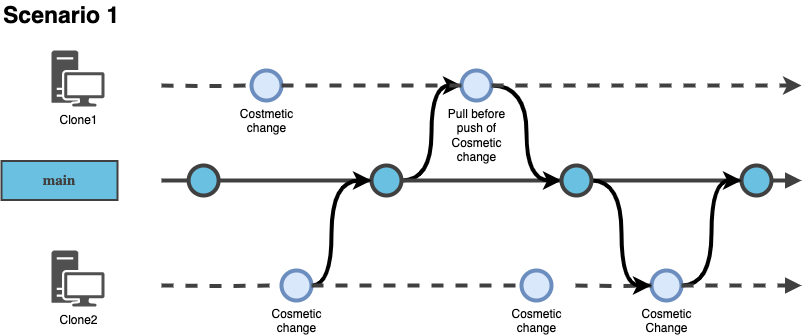

The diagram above was exported from draw.io. Its source (the exported page's mxGraphModel, read from the mxfile embedded in the PNG):
<mxGraphModel dx="2036" dy="2932" grid="1" gridSize="10" guides="1" tooltips="1" connect="1" arrows="1" fold="1" page="1" pageScale="1" pageWidth="1654" pageHeight="1169" math="0" shadow="0">
  <root>
    <mxCell id="0" />
    <mxCell id="1" parent="0" />
    <mxCell id="AKeynQTpkzegEL_YJlmJ-1" value="" style="verticalLabelPosition=bottom;verticalAlign=top;html=1;strokeWidth=4;shape=mxgraph.flowchart.on-page_reference;plain-blue;gradientColor=none;fillColor=#69C0E0;strokeColor=#404040;" vertex="1" parent="1">
      <mxGeometry x="227.12" y="255" width="30" height="30" as="geometry" />
    </mxCell>
    <mxCell id="AKeynQTpkzegEL_YJlmJ-2" value="main" style="text;html=1;align=center;verticalAlign=middle;whiteSpace=wrap;rounded=0;strokeWidth=2;fontSize=15;fontFamily=Roboto;fontStyle=1;strokeColor=#404040;fontColor=#404040;fillColor=#69C0E0;" vertex="1" parent="1">
      <mxGeometry x="40" y="250.5" width="116" height="39" as="geometry" />
    </mxCell>
    <mxCell id="AKeynQTpkzegEL_YJlmJ-3" value="" style="edgeStyle=orthogonalEdgeStyle;rounded=0;html=1;jettySize=auto;orthogonalLoop=1;strokeWidth=4;endArrow=none;endFill=0;strokeColor=#404040;" edge="1" parent="1">
      <mxGeometry x="162.49" y="181" as="geometry">
        <mxPoint x="200" y="270" as="sourcePoint" />
        <mxPoint x="227.1199999999999" y="270" as="targetPoint" />
      </mxGeometry>
    </mxCell>
    <mxCell id="wlTU_XLBotftmZueoQBO-1" style="edgeStyle=orthogonalEdgeStyle;rounded=0;orthogonalLoop=1;jettySize=auto;html=1;entryX=0;entryY=0.5;entryDx=0;entryDy=0;entryPerimeter=0;curved=1;strokeWidth=4;" edge="1" parent="1" source="AKeynQTpkzegEL_YJlmJ-4" target="zW0zHm9inscEkZ5sTu_h-25">
      <mxGeometry relative="1" as="geometry" />
    </mxCell>
    <mxCell id="AKeynQTpkzegEL_YJlmJ-4" value="" style="verticalLabelPosition=bottom;verticalAlign=top;html=1;strokeWidth=4;shape=mxgraph.flowchart.on-page_reference;plain-blue;gradientColor=none;fillColor=#69C0E0;strokeColor=#404040;" vertex="1" parent="1">
      <mxGeometry x="410" y="255" width="30" height="30" as="geometry" />
    </mxCell>
    <mxCell id="AKeynQTpkzegEL_YJlmJ-5" value="" style="edgeStyle=orthogonalEdgeStyle;rounded=0;html=1;jettySize=auto;orthogonalLoop=1;plain-blue;endArrow=none;endFill=0;strokeWidth=4;entryX=0;entryY=0.5;entryDx=0;entryDy=0;entryPerimeter=0;strokeColor=#404040;exitX=1;exitY=0.5;exitDx=0;exitDy=0;exitPerimeter=0;" edge="1" parent="1" source="AKeynQTpkzegEL_YJlmJ-1" target="AKeynQTpkzegEL_YJlmJ-4">
      <mxGeometry x="360.49" y="181" as="geometry">
        <mxPoint x="487.1199999999999" y="270" as="targetPoint" />
        <mxPoint x="355.1199999999999" y="270" as="sourcePoint" />
      </mxGeometry>
    </mxCell>
    <mxCell id="AKeynQTpkzegEL_YJlmJ-7" value="" style="edgeStyle=orthogonalEdgeStyle;rounded=0;html=1;jettySize=auto;orthogonalLoop=1;plain-blue;endArrow=none;endFill=0;strokeWidth=4;entryX=0;entryY=0.5;entryDx=0;entryDy=0;entryPerimeter=0;strokeColor=#404040;exitX=1;exitY=0.5;exitDx=0;exitDy=0;exitPerimeter=0;" edge="1" parent="1" source="AKeynQTpkzegEL_YJlmJ-4" target="AKeynQTpkzegEL_YJlmJ-6">
      <mxGeometry x="370.49" y="191" as="geometry">
        <mxPoint x="440" y="280" as="targetPoint" />
        <mxPoint x="480" y="270" as="sourcePoint" />
      </mxGeometry>
    </mxCell>
    <mxCell id="AKeynQTpkzegEL_YJlmJ-8" value="" style="verticalLabelPosition=bottom;verticalAlign=top;html=1;strokeWidth=4;shape=mxgraph.flowchart.on-page_reference;plain-blue;gradientColor=none;fillColor=#69C0E0;strokeColor=#404040;" vertex="1" parent="1">
      <mxGeometry x="780" y="255" width="30" height="30" as="geometry" />
    </mxCell>
    <mxCell id="AKeynQTpkzegEL_YJlmJ-9" value="" style="edgeStyle=orthogonalEdgeStyle;rounded=0;html=1;jettySize=auto;orthogonalLoop=1;plain-blue;endArrow=none;endFill=0;strokeWidth=4;entryX=0;entryY=0.5;entryDx=0;entryDy=0;entryPerimeter=0;strokeColor=#404040;" edge="1" parent="1" target="AKeynQTpkzegEL_YJlmJ-8" source="AKeynQTpkzegEL_YJlmJ-6">
      <mxGeometry x="383.49" y="201" as="geometry">
        <mxPoint x="593" y="280" as="targetPoint" />
        <mxPoint x="614" y="270" as="sourcePoint" />
      </mxGeometry>
    </mxCell>
    <mxCell id="AKeynQTpkzegEL_YJlmJ-10" value="" style="edgeStyle=orthogonalEdgeStyle;rounded=0;html=1;jettySize=auto;orthogonalLoop=1;plain-blue;endArrow=block;endFill=1;strokeWidth=4;strokeColor=#404040;exitX=1;exitY=0.5;exitDx=0;exitDy=0;exitPerimeter=0;" edge="1" parent="1" source="AKeynQTpkzegEL_YJlmJ-8">
      <mxGeometry x="383.49" y="201" as="geometry">
        <mxPoint x="840" y="270" as="targetPoint" />
        <mxPoint x="473" y="280" as="sourcePoint" />
      </mxGeometry>
    </mxCell>
    <mxCell id="zW0zHm9inscEkZ5sTu_h-1" value="Scenario 1" style="text;strokeColor=none;align=left;fillColor=none;html=1;verticalAlign=middle;whiteSpace=wrap;rounded=0;fontStyle=1;fontSize=23;" vertex="1" parent="1">
      <mxGeometry x="40" y="90" width="230" height="30" as="geometry" />
    </mxCell>
    <mxCell id="zW0zHm9inscEkZ5sTu_h-2" value="Clone1" style="sketch=0;pointerEvents=1;shadow=0;dashed=0;html=1;strokeColor=none;fillColor=#505050;labelPosition=center;verticalLabelPosition=bottom;verticalAlign=top;outlineConnect=0;align=center;shape=mxgraph.office.devices.workstation;" vertex="1" parent="1">
      <mxGeometry x="90" y="140" width="53" height="56" as="geometry" />
    </mxCell>
    <mxCell id="zW0zHm9inscEkZ5sTu_h-3" value="Clone2" style="sketch=0;pointerEvents=1;shadow=0;dashed=0;html=1;strokeColor=none;fillColor=#505050;labelPosition=center;verticalLabelPosition=bottom;verticalAlign=top;outlineConnect=0;align=center;shape=mxgraph.office.devices.workstation;" vertex="1" parent="1">
      <mxGeometry x="90" y="340" width="53" height="56" as="geometry" />
    </mxCell>
    <mxCell id="zW0zHm9inscEkZ5sTu_h-32" style="edgeStyle=orthogonalEdgeStyle;rounded=0;orthogonalLoop=1;jettySize=auto;html=1;curved=1;strokeWidth=4;" edge="1" parent="1" source="zW0zHm9inscEkZ5sTu_h-4">
      <mxGeometry relative="1" as="geometry">
        <mxPoint x="410" y="270" as="targetPoint" />
        <Array as="points">
          <mxPoint x="370" y="375" />
          <mxPoint x="370" y="270" />
        </Array>
      </mxGeometry>
    </mxCell>
    <mxCell id="zW0zHm9inscEkZ5sTu_h-4" value="Cosmetic&lt;br&gt;change" style="verticalLabelPosition=bottom;verticalAlign=top;html=1;strokeWidth=4;shape=mxgraph.flowchart.on-page_reference;fillColor=#dae8fc;strokeColor=#6c8ebf;" vertex="1" parent="1">
      <mxGeometry x="320" y="360" width="30" height="30" as="geometry" />
    </mxCell>
    <mxCell id="zW0zHm9inscEkZ5sTu_h-5" value="" style="edgeStyle=orthogonalEdgeStyle;rounded=0;html=1;jettySize=auto;orthogonalLoop=1;strokeWidth=4;endArrow=none;endFill=0;strokeColor=#404040;dashed=1;entryX=0;entryY=0.5;entryDx=0;entryDy=0;entryPerimeter=0;" edge="1" parent="1" target="zW0zHm9inscEkZ5sTu_h-4">
      <mxGeometry x="162.49" y="181" as="geometry">
        <mxPoint x="200" y="375" as="sourcePoint" />
        <mxPoint x="227.1199999999999" y="375" as="targetPoint" />
      </mxGeometry>
    </mxCell>
    <mxCell id="zW0zHm9inscEkZ5sTu_h-7" value="" style="edgeStyle=orthogonalEdgeStyle;rounded=0;html=1;jettySize=auto;orthogonalLoop=1;plain-blue;endArrow=none;endFill=0;strokeWidth=4;strokeColor=#404040;exitX=1;exitY=0.5;exitDx=0;exitDy=0;exitPerimeter=0;dashed=1;" edge="1" parent="1" source="zW0zHm9inscEkZ5sTu_h-8">
      <mxGeometry x="360.49" y="181" as="geometry">
        <mxPoint x="580" y="375" as="targetPoint" />
        <mxPoint x="355.1199999999999" y="375" as="sourcePoint" />
      </mxGeometry>
    </mxCell>
    <mxCell id="wlTU_XLBotftmZueoQBO-6" style="edgeStyle=orthogonalEdgeStyle;rounded=0;orthogonalLoop=1;jettySize=auto;html=1;entryX=0;entryY=0.5;entryDx=0;entryDy=0;entryPerimeter=0;curved=1;strokeWidth=4;" edge="1" parent="1" source="zW0zHm9inscEkZ5sTu_h-10" target="AKeynQTpkzegEL_YJlmJ-8">
      <mxGeometry relative="1" as="geometry" />
    </mxCell>
    <mxCell id="zW0zHm9inscEkZ5sTu_h-10" value="Cosmetic&lt;br&gt;Change" style="verticalLabelPosition=bottom;verticalAlign=top;html=1;strokeWidth=4;shape=mxgraph.flowchart.on-page_reference;fillColor=#dae8fc;strokeColor=#6c8ebf;" vertex="1" parent="1">
      <mxGeometry x="690" y="360" width="30" height="30" as="geometry" />
    </mxCell>
    <mxCell id="zW0zHm9inscEkZ5sTu_h-11" value="" style="edgeStyle=orthogonalEdgeStyle;rounded=0;html=1;jettySize=auto;orthogonalLoop=1;plain-blue;endArrow=none;endFill=0;strokeWidth=4;entryX=0;entryY=0.5;entryDx=0;entryDy=0;entryPerimeter=0;strokeColor=#404040;dashed=1;" edge="1" parent="1" target="zW0zHm9inscEkZ5sTu_h-10">
      <mxGeometry x="383.49" y="201" as="geometry">
        <mxPoint x="593" y="385" as="targetPoint" />
        <mxPoint x="614" y="375" as="sourcePoint" />
      </mxGeometry>
    </mxCell>
    <mxCell id="zW0zHm9inscEkZ5sTu_h-12" value="" style="edgeStyle=orthogonalEdgeStyle;rounded=0;html=1;jettySize=auto;orthogonalLoop=1;plain-blue;endArrow=block;endFill=1;strokeWidth=4;strokeColor=#404040;exitX=1;exitY=0.5;exitDx=0;exitDy=0;exitPerimeter=0;dashed=1;" edge="1" parent="1" source="zW0zHm9inscEkZ5sTu_h-10">
      <mxGeometry x="383.49" y="201" as="geometry">
        <mxPoint x="840" y="375" as="targetPoint" />
        <mxPoint x="473" y="385" as="sourcePoint" />
      </mxGeometry>
    </mxCell>
    <mxCell id="zW0zHm9inscEkZ5sTu_h-23" value="Costmetic&lt;br&gt;change" style="verticalLabelPosition=bottom;verticalAlign=top;html=1;strokeWidth=4;shape=mxgraph.flowchart.on-page_reference;fillColor=#dae8fc;strokeColor=#6c8ebf;" vertex="1" parent="1">
      <mxGeometry x="290" y="160" width="30" height="30" as="geometry" />
    </mxCell>
    <mxCell id="zW0zHm9inscEkZ5sTu_h-24" value="" style="edgeStyle=orthogonalEdgeStyle;rounded=0;html=1;jettySize=auto;orthogonalLoop=1;strokeWidth=4;endArrow=none;endFill=0;strokeColor=#404040;dashed=1;entryX=0;entryY=0.5;entryDx=0;entryDy=0;entryPerimeter=0;" edge="1" parent="1" target="zW0zHm9inscEkZ5sTu_h-23">
      <mxGeometry x="162.49" y="181" as="geometry">
        <mxPoint x="200" y="175" as="sourcePoint" />
        <mxPoint x="227.1199999999999" y="175" as="targetPoint" />
      </mxGeometry>
    </mxCell>
    <mxCell id="wlTU_XLBotftmZueoQBO-2" style="edgeStyle=orthogonalEdgeStyle;rounded=0;orthogonalLoop=1;jettySize=auto;html=1;entryX=0;entryY=0.5;entryDx=0;entryDy=0;entryPerimeter=0;curved=1;strokeWidth=4;" edge="1" parent="1" source="zW0zHm9inscEkZ5sTu_h-25" target="AKeynQTpkzegEL_YJlmJ-6">
      <mxGeometry relative="1" as="geometry" />
    </mxCell>
    <mxCell id="zW0zHm9inscEkZ5sTu_h-25" value="Pull before &lt;br&gt;push of &lt;br&gt;Cosmetic &lt;br&gt;change" style="verticalLabelPosition=bottom;verticalAlign=top;html=1;strokeWidth=4;shape=mxgraph.flowchart.on-page_reference;fillColor=#dae8fc;strokeColor=#6c8ebf;" vertex="1" parent="1">
      <mxGeometry x="500" y="160" width="30" height="30" as="geometry" />
    </mxCell>
    <mxCell id="zW0zHm9inscEkZ5sTu_h-26" value="" style="edgeStyle=orthogonalEdgeStyle;rounded=0;html=1;jettySize=auto;orthogonalLoop=1;plain-blue;endArrow=none;endFill=0;strokeWidth=4;entryX=0;entryY=0.5;entryDx=0;entryDy=0;entryPerimeter=0;strokeColor=#404040;exitX=1;exitY=0.5;exitDx=0;exitDy=0;exitPerimeter=0;dashed=1;" edge="1" parent="1" source="zW0zHm9inscEkZ5sTu_h-23" target="zW0zHm9inscEkZ5sTu_h-25">
      <mxGeometry x="360.49" y="181" as="geometry">
        <mxPoint x="487.1199999999999" y="175" as="targetPoint" />
        <mxPoint x="355.1199999999999" y="175" as="sourcePoint" />
      </mxGeometry>
    </mxCell>
    <mxCell id="zW0zHm9inscEkZ5sTu_h-28" value="" style="edgeStyle=orthogonalEdgeStyle;rounded=0;html=1;jettySize=auto;orthogonalLoop=1;plain-blue;endArrow=classic;endFill=1;strokeWidth=4;strokeColor=#404040;exitX=1;exitY=0.5;exitDx=0;exitDy=0;exitPerimeter=0;dashed=1;" edge="1" parent="1" source="zW0zHm9inscEkZ5sTu_h-25">
      <mxGeometry x="370.49" y="191" as="geometry">
        <mxPoint x="840" y="175" as="targetPoint" />
        <mxPoint x="480" y="175" as="sourcePoint" />
      </mxGeometry>
    </mxCell>
    <mxCell id="wlTU_XLBotftmZueoQBO-3" value="" style="edgeStyle=orthogonalEdgeStyle;rounded=0;html=1;jettySize=auto;orthogonalLoop=1;plain-blue;endArrow=none;endFill=0;strokeWidth=4;entryX=0;entryY=0.5;entryDx=0;entryDy=0;entryPerimeter=0;strokeColor=#404040;" edge="1" parent="1" target="AKeynQTpkzegEL_YJlmJ-6">
      <mxGeometry x="383.49" y="201" as="geometry">
        <mxPoint x="757" y="270" as="targetPoint" />
        <mxPoint x="614" y="270" as="sourcePoint" />
      </mxGeometry>
    </mxCell>
    <mxCell id="wlTU_XLBotftmZueoQBO-5" style="edgeStyle=orthogonalEdgeStyle;rounded=0;orthogonalLoop=1;jettySize=auto;html=1;entryX=0;entryY=0.5;entryDx=0;entryDy=0;entryPerimeter=0;curved=1;strokeWidth=4;" edge="1" parent="1" source="AKeynQTpkzegEL_YJlmJ-6" target="zW0zHm9inscEkZ5sTu_h-10">
      <mxGeometry relative="1" as="geometry" />
    </mxCell>
    <mxCell id="AKeynQTpkzegEL_YJlmJ-6" value="" style="verticalLabelPosition=bottom;verticalAlign=top;html=1;strokeWidth=4;shape=mxgraph.flowchart.on-page_reference;plain-blue;gradientColor=none;fillColor=#69C0E0;strokeColor=#404040;" vertex="1" parent="1">
      <mxGeometry x="600" y="255" width="30" height="30" as="geometry" />
    </mxCell>
    <mxCell id="wlTU_XLBotftmZueoQBO-4" value="" style="edgeStyle=orthogonalEdgeStyle;rounded=0;html=1;jettySize=auto;orthogonalLoop=1;plain-blue;endArrow=none;endFill=0;strokeWidth=4;strokeColor=#404040;exitX=1;exitY=0.5;exitDx=0;exitDy=0;exitPerimeter=0;dashed=1;" edge="1" parent="1" source="zW0zHm9inscEkZ5sTu_h-4" target="zW0zHm9inscEkZ5sTu_h-8">
      <mxGeometry x="360.49" y="181" as="geometry">
        <mxPoint x="580" y="375" as="targetPoint" />
        <mxPoint x="350" y="375" as="sourcePoint" />
      </mxGeometry>
    </mxCell>
    <mxCell id="zW0zHm9inscEkZ5sTu_h-8" value="Cosmetic&lt;br&gt;change" style="verticalLabelPosition=bottom;verticalAlign=top;html=1;strokeWidth=4;shape=mxgraph.flowchart.on-page_reference;fillColor=#dae8fc;strokeColor=#6c8ebf;" vertex="1" parent="1">
      <mxGeometry x="560" y="360" width="30" height="30" as="geometry" />
    </mxCell>
  </root>
</mxGraphModel>